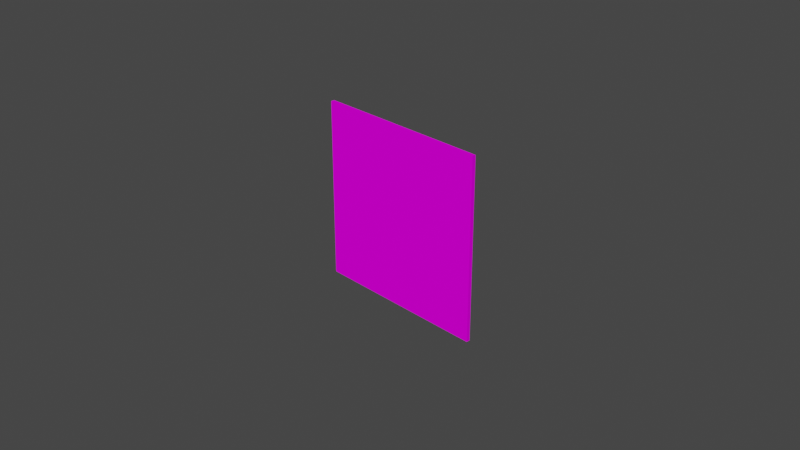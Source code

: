 # Source: test.blend  (saved by Blender 3.6.13; exported with 4.5.12 LTS)
import bpy
from mathutils import Matrix  # noqa: F401  (used for matrix-valued properties, if any)

bpy.ops.wm.read_factory_settings(use_empty=True)
scene = bpy.context.scene
scene.name = 'Scene'

# ---- collections
col_collection = bpy.data.collections.new('Collection'); scene.collection.children.link(col_collection)

# ---- images (referenced by path relative to the original .blend; pixels are not part of the script)
import os
ASSET_DIR = os.environ.get("B2B_ASSET_DIR", "")  # directory of the original .blend (textures are referenced by path, not embedded)
HERE = os.path.dirname(os.path.abspath(__file__))  # packed textures are extracted next to this script under _unpacked/

def load_image(name, relpath, width, height, colorspace="sRGB"):
    """Load a texture the original file referenced (path relative to the .blend, or extracted next to this script)."""
    p = next((c for c in (os.path.join(HERE, relpath), os.path.join(ASSET_DIR, relpath)) if relpath and os.path.exists(c)), "")
    if p:
        img = bpy.data.images.load(p, check_existing=True)
        img.name = name
    else:  # same state as the original file: an image datablock whose file is absent (Cycles renders it pink)
        img = bpy.data.images.new(name, width, height)
        img.source = "FILE"
        img.filepath = "//" + (relpath or name)
    img.colorspace_settings.name = colorspace
    return img
img_texture_diffuse1_png = load_image('texture_diffuse1.png', 'texture_diffuse1.png', 1024, 1024, 'sRGB')

# ---- materials (node trees are filled in below, after node groups)
mat_002 = bpy.data.materials.new('材质.002')

# ---- material node trees
mat_002.use_nodes = True; mat_002.node_tree.nodes.clear()
_N = mat_002.node_tree.nodes; _L = mat_002.node_tree.links
n0 = _N.new('ShaderNodeOutputMaterial'); n0.name = '材质输出'; n0.location = (300, 300)
n1 = _N.new('ShaderNodeTexImage'); n1.name = '图像纹理'; n1.location = (-319, 175)
n1.image = img_texture_diffuse1_png
n2 = _N.new('ShaderNodeBsdfPrincipled'); n2.name = '原理化BSDF'; n2.location = (10, 300)
n2.distribution = 'GGX'
n2.subsurface_method = 'RANDOM_WALK_SKIN'
n2.inputs[2].default_value = 0.0
n2.inputs[3].default_value = 1.45
n2.inputs[11].default_value = 1.01
n2.inputs[13].default_value = 0.0
n2.inputs[20].default_value = 0.0
n2.inputs[27].default_value = (0.0, 0.0, 0.0, 1.0)
n2.inputs[28].default_value = 1.0
_L.new(n2.outputs[0], n0.inputs[0])
_L.new(n1.outputs[0], n2.inputs[0])
n0.is_active_output = True

# ---- world
world_world = bpy.data.worlds.new('World'); scene.world = world_world
world_world.use_nodes = True; world_world.node_tree.nodes.clear()
_N = world_world.node_tree.nodes; _L = world_world.node_tree.links
n0 = _N.new('ShaderNodeOutputWorld'); n0.name = 'World Output'; n0.location = (300, 300)
n1 = _N.new('ShaderNodeBackground'); n1.name = 'Background'; n1.location = (10, 300)
n1.inputs[0].default_value = (0.05088, 0.05088, 0.05088, 1.0)
_L.new(n1.outputs[0], n0.inputs[0])
n0.is_active_output = True
world_world.color = (0.05088, 0.05088, 0.05088)
world_world.use_sun_shadow = False
world_world.sun_shadow_jitter_overblur = 0.0

# ---- cameras
cam_camera = bpy.data.cameras.new('Camera')
cam_camera.clip_end = 100.0
cam_camera.ortho_scale = 7.314

# ---- meshes
me_x = bpy.data.meshes.new('立方体')
me_x.from_pydata([(-1.0, -1.0, -1.0), (-1.0, -1.0, 1.0), (-1.0, 1.0, -1.0), (-1.0, 1.0, 1.0), (1.0, -1.0, -1.0), (1.0, -1.0, 1.0), (1.0, 1.0, -1.0), (1.0, 1.0, 1.0)], [], [(0, 1, 3, 2), (2, 3, 7, 6), (6, 7, 5, 4), (4, 5, 1, 0), (2, 6, 4, 0), (7, 3, 1, 5)])
_uv = me_x.uv_layers.new(name='UV 贴图')
_uv.uv.foreach_set('vector', [0.375, 0.0, 0.625, 0.0, 0.625, 0.25, 0.375, 0.25, 0.375, 0.25, 0.625, 0.25, 0.625, 0.5, 0.375, 0.5, 0.375, 0.5, 0.625, 0.5, 0.625, 0.75, 0.375, 0.75, 0.375, 0.75, 0.625, 0.75, 0.625, 1.0, 0.375, 1.0, 0.125, 0.5, 0.375, 0.5, 0.375, 0.75, 0.125, 0.75, 0.625, 0.5, 0.875, 0.5, 0.875, 0.75, 0.625, 0.75])
me_x.materials.append(mat_002)
me_x.update()

# ---- objects
ob_camera = bpy.data.objects.new('Camera', cam_camera)
ob_x = bpy.data.objects.new('立方体', me_x)

# ---- transforms, parenting, visibility, modifiers, constraints
ob_camera.location = (7.359, -6.926, 4.958)
ob_camera.rotation_euler = (1.109, 0.0, 0.8149)
ob_camera.lock_rotations_4d = False
ob_camera.empty_display_type = 'ARROWS'
ob_camera.color = (0.0, 0.0, 0.0, 0.0)
ob_camera.display_type = 'WIRE'
ob_camera.lineart.crease_threshold = 0.0
ob_x.location = (0.0, 0.0, 0.0)
ob_x.scale = (1.0, 0.02, 1.0)

# ---- collection membership
col_collection.objects.link(ob_camera)
col_collection.objects.link(ob_x)

# ---- scene / render settings (as saved in the file)
scene.camera = ob_camera
scene.frame_start = 1; scene.frame_end = 250; scene.frame_set(1)
scene.render.engine = 'CYCLES'
scene.cycles.sampling_pattern = 'TABULATED_SOBOL'
scene.cycles.bake_type = 'DIFFUSE'
scene.view_settings.view_transform = 'Filmic'
bpy.context.view_layer.update()

# ---- added for rendering (the .blend has no usable light): sun
light_auto_sun = bpy.data.lights.new('AutoSun', 'SUN')
light_auto_sun.energy = 3.0
light_auto_sun.angle = 0.0523599
ob_auto_sun = bpy.data.objects.new('AutoSun', light_auto_sun)
scene.collection.objects.link(ob_auto_sun)
ob_auto_sun.rotation_euler = (0.872665, 0.174533, 0.523599)
bpy.context.view_layer.update()
